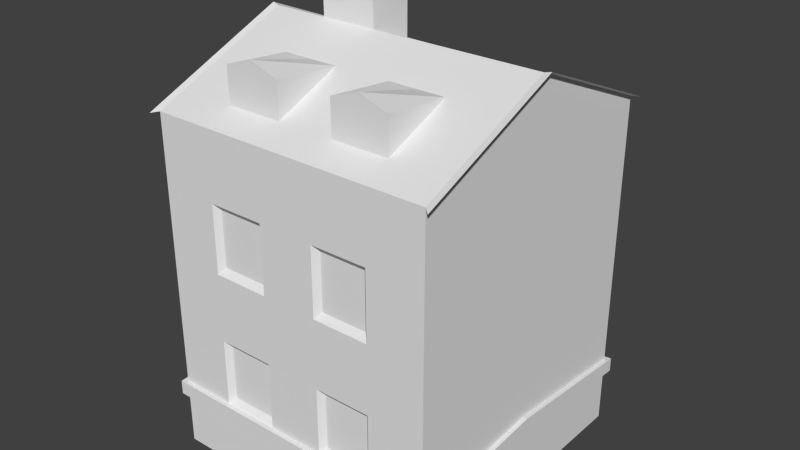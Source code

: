# Source: House8Model.blend  (saved by Blender 2.73.0; exported with 4.5.12 LTS)
import bpy
from mathutils import Matrix  # noqa: F401  (used for matrix-valued properties, if any)

bpy.ops.wm.read_factory_settings(use_empty=True)
scene = bpy.context.scene
scene.name = 'Scene'

# ---- collections
col_collection_1 = bpy.data.collections.new('Collection 1'); scene.collection.children.link(col_collection_1)

# ---- materials (node trees are filled in below, after node groups)
mat_main = bpy.data.materials.new('Main')
mat_main.alpha_threshold = 0.0
mat_main.use_transparent_shadow = False
mat_main.roughness = 0.5
mat_extra = bpy.data.materials.new('Extra')
mat_extra.alpha_threshold = 0.0
mat_extra.use_transparent_shadow = False
mat_extra.roughness = 0.5
mat_wall = bpy.data.materials.new('Wall')
mat_wall.alpha_threshold = 0.0
mat_wall.use_transparent_shadow = False
mat_wall.roughness = 0.5

# ---- material node trees

# ---- world
world_world = bpy.data.worlds.new('World'); scene.world = world_world
world_world.color = (0.05088, 0.05088, 0.05088)
world_world.use_sun_shadow = False
world_world.sun_shadow_jitter_overblur = 0.0
world_world.cycles.sampling_method = 'MANUAL'
world_world.cycles.sample_map_resolution = 256

# ---- meshes
me_cube_001 = bpy.data.meshes.new('Cube.001')
me_cube_001.from_pydata([(-1.771, -1.677, -1.996), (-1.771, 1.923, -1.996), (1.829, 1.923, -1.996), (1.829, -1.677, -1.996), (-1.771, -1.677, 2.324), (-1.771, 1.923, 2.324), (1.829, 1.923, 2.324), (1.829, -1.677, 2.324), (-1.771, 0.1234, 3.08), (-1.771, 0.1234, -1.996), (1.829, 0.1234, 3.08), (1.829, 0.1234, -1.996), (-1.051, 1.923, 2.324), (-0.3309, 1.923, 2.324), (0.3891, 1.923, 2.324), (1.109, 1.923, 2.324), (1.109, 1.923, -1.996), (0.3891, 1.923, -1.996), (-0.3309, 1.923, -1.996), (-1.051, 1.923, -1.996), (1.109, -1.677, 2.324), (0.3891, -1.677, 2.324), (-0.3309, -1.677, 2.324), (-1.051, -1.677, 2.324), (-1.051, -1.677, -1.996), (-0.3309, -1.677, -1.996), (0.3891, -1.677, -1.996), (1.109, -1.677, -1.996), (1.109, 0.1234, 3.08), (0.3891, 0.1234, 3.08), (-0.3309, 0.1234, 3.08), (-1.051, 0.1234, 3.08), (-1.771, -0.4766, -1.996), (-1.771, -1.077, -1.996), (1.829, -0.4766, 2.828), (1.829, -1.077, 2.576), (-1.771, -1.077, 2.576), (-1.771, -0.4766, 2.828), (1.829, -1.077, -1.996), (1.829, -0.4766, -1.996), (1.109, -0.4766, 2.828), (1.109, -1.077, 2.576), (0.3891, -0.4766, 2.828), (0.3891, -1.077, 2.576), (-0.3309, -0.4766, 2.828), (-0.3309, -1.077, 2.576), (-1.051, -0.4766, 2.828), (-1.051, -1.077, 2.576), (1.109, -1.333, 2.917), (1.109, -1.327, 2.222), (0.3891, -1.333, 2.917), (0.3891, -1.327, 2.222), (-0.3309, -1.333, 2.917), (-0.3309, -1.327, 2.222), (-1.051, -1.333, 2.917), (-1.051, -1.327, 2.222), (-1.771, 0.6634, 2.853), (1.829, 0.6634, -1.996), (-1.771, 0.6634, -1.996), (1.829, 0.6634, 2.853), (1.109, 0.6634, 2.853), (0.3891, 0.6634, 2.853), (-0.3309, 0.6907, 2.853), (-1.051, 0.6907, 2.853), (-0.4369, 0.2028, 3.693), (-0.9449, 0.2028, 3.693), (-0.4369, 0.6115, 3.687), (-0.9449, 0.6115, 3.687), (-0.3309, 0.692, 3.482), (-1.051, 0.692, 3.482), (-1.051, 0.1183, 3.49), (-0.3309, 0.1183, 3.49), (0.7491, 1.923, 2.324), (0.7491, 1.923, -1.996), (0.7491, -1.677, 2.324), (0.7491, -1.677, -1.996), (0.7491, 0.1234, 3.08), (0.7491, -1.077, 2.576), (0.7491, -0.4766, 2.828), (0.7491, -1.327, 2.222), (0.7491, -1.333, 3.039), (0.7491, 0.6634, 2.853), (-0.6909, 1.923, 2.324), (-0.6909, 1.923, -1.996), (-0.6909, -1.677, 2.324), (-0.6909, -1.677, -1.996), (-0.6909, 0.1234, 3.08), (-0.6909, -1.077, 2.576), (-0.6909, -0.4766, 2.828), (-0.6909, -1.327, 2.222), (-0.6909, -1.333, 3.039), (-0.6909, 0.6907, 2.853), (-0.6909, 0.2028, 3.693), (-0.6909, 0.6115, 3.687), (-0.6909, 0.1183, 3.49), (-0.6909, 0.692, 3.482), (-1.771, -1.677, -1.132), (-1.771, -1.677, -0.2677), (-1.771, -1.677, 0.5963), (-1.771, -1.677, 1.46), (-1.771, 1.923, 1.46), (-1.771, 1.923, 0.5963), (-1.771, 1.923, -0.2677), (-1.771, 1.923, -1.132), (1.829, 1.923, 1.46), (1.829, 1.923, 0.5963), (1.829, 1.923, -0.2677), (1.829, 1.923, -1.132), (1.829, -1.677, 1.46), (1.829, -1.677, 0.5963), (1.829, -1.677, -0.2677), (1.829, -1.677, -1.132), (1.829, 0.1234, 2.065), (1.829, 0.1234, 1.05), (1.829, 0.1234, 0.03469), (1.829, 0.1234, -0.9805), (-1.771, 0.1234, 2.065), (-1.771, 0.1234, 1.05), (-1.771, 0.1234, 0.03469), (-1.771, 0.1234, -0.9805), (1.109, -1.677, 1.46), (1.109, -1.677, 0.5963), (1.109, -1.677, -0.2677), (1.109, -1.677, -1.132), (0.3891, -1.677, 1.46), (0.3891, -1.677, 0.5963), (0.3891, -1.677, -0.2677), (0.3891, -1.677, -1.132), (-0.3309, -1.677, 1.46), (-0.3309, -1.677, 0.5963), (-0.3309, -1.677, -0.2677), (-0.3309, -1.677, -1.132), (-1.051, -1.677, 1.46), (-1.051, -1.677, 0.5963), (-1.051, -1.677, -0.2677), (-1.051, -1.677, -1.132), (-1.051, 1.923, 1.46), (-1.051, 1.923, 0.5963), (-1.051, 1.923, -0.2677), (-1.051, 1.923, -1.132), (-0.3309, 1.923, 1.46), (-0.3309, 1.923, 0.5963), (-0.3309, 1.923, -0.2677), (-0.3309, 1.923, -1.132), (0.3891, 1.923, 1.46), (0.3891, 1.923, 0.5963), (0.3891, 1.923, -0.2677), (0.3891, 1.923, -1.132), (1.109, 1.923, 1.46), (1.109, 1.923, 0.5963), (1.109, 1.923, -0.2677), (1.109, 1.923, -1.132), (-1.771, -1.077, 1.662), (-1.771, -1.077, 0.7475), (-1.771, -1.077, -0.1669), (-1.771, -1.077, -1.081), (-1.771, -0.4766, 1.863), (-1.771, -0.4766, 0.8987), (-1.771, -0.4766, -0.06611), (-1.771, -0.4766, -1.031), (1.829, -0.4766, 1.863), (1.829, -0.4766, 0.8987), (1.829, -0.4766, -0.06611), (1.829, -0.4766, -1.031), (1.829, -1.077, 1.662), (1.829, -1.077, 0.7475), (1.829, -1.077, -0.1669), (1.829, -1.077, -1.081), (1.829, 0.6634, 1.884), (1.829, 0.6634, 0.9138), (1.829, 0.6634, -0.05603), (1.829, 0.6634, -1.026), (-1.771, 0.6634, 1.884), (-1.771, 0.6634, 0.9138), (-1.771, 0.6634, -0.05603), (-1.771, 0.6634, -1.026), (0.7491, 1.923, 1.46), (0.7491, 1.923, 0.5963), (0.7491, 1.923, -0.2677), (0.7491, 1.923, -1.132), (0.7491, -1.677, 1.46), (0.7491, -1.677, 0.5963), (0.7491, -1.677, -0.2677), (0.7491, -1.677, -1.132), (-0.6909, 1.923, 1.46), (-0.6909, 1.923, 0.5963), (-0.6909, 1.923, -0.2677), (-0.6909, 1.923, -1.132), (-0.6909, -1.677, 1.46), (-0.6909, -1.677, 0.5963), (-0.6909, -1.677, -0.2677), (-0.6909, -1.677, -1.132), (1.041, -1.61, 1.378), (1.041, -1.61, 0.6784), (1.041, -1.61, -0.3498), (1.041, -1.61, -1.05), (0.4575, -1.61, 1.378), (0.4575, -1.61, 0.6784), (0.4575, -1.61, -0.3498), (0.4575, -1.61, -1.05), (-0.3993, -1.61, 1.378), (-0.3993, -1.61, 0.6784), (-0.3993, -1.61, -0.3498), (-0.3993, -1.61, -1.05), (-0.9825, -1.61, 1.378), (-0.9825, -1.61, 0.6784), (-0.9825, -1.61, -0.3498), (-0.9825, -1.61, -1.05), (0.7491, -1.61, 1.378), (0.7491, -1.61, 0.6784), (0.7491, -1.61, -0.3498), (0.7491, -1.61, -1.05), (-0.6909, -1.61, 1.378), (-0.6909, -1.61, 0.6784), (-0.6909, -1.61, -0.3498), (-0.6909, -1.61, -1.05), (-1.771, 1.923, -1.305), (1.829, 1.923, -1.305), (1.829, -1.677, -1.305), (1.829, 0.1234, -1.184), (-1.771, 0.1234, -1.184), (1.109, -1.677, -1.305), (0.3891, -1.677, -1.305), (-0.3309, -1.677, -1.305), (-1.051, -1.677, -1.305), (-1.051, 1.923, -1.305), (-0.3309, 1.923, -1.305), (0.3891, 1.923, -1.305), (1.109, 1.923, -1.305), (-1.771, -1.077, -1.264), (-1.771, -0.4766, -1.224), (1.829, -0.4766, -1.224), (1.829, -1.077, -1.264), (1.829, 0.6634, -1.22), (-1.771, 0.6634, -1.22), (0.7491, 1.923, -1.305), (0.7491, -1.677, -1.305), (-0.6909, 1.923, -1.305), (-0.6909, -1.677, -1.305), (-1.771, -1.677, -1.305), (0.02909, 1.923, 2.324), (0.02909, 1.923, -1.996), (0.02909, -1.677, 2.324), (0.02909, -1.677, -1.996), (0.02909, 0.1234, 3.08), (0.02909, -1.077, 2.576), (0.02909, -0.4766, 2.828), (0.02909, 0.6771, 2.853), (0.02909, 1.923, 1.46), (0.02909, 1.923, 0.5963), (0.02909, 1.923, -0.2677), (0.02909, 1.923, -1.132), (0.02909, -1.677, 1.46), (0.02909, -1.677, 0.5963), (0.02909, -1.677, -0.2677), (0.02909, -1.677, -1.132), (0.02909, 1.923, -1.305), (0.02909, -1.677, -1.305), (-1.829, -1.732, -1.13), (-1.829, 1.985, -1.13), (1.888, 1.985, -1.13), (1.888, -1.732, -1.13), (1.888, 0.1266, -0.9737), (-1.829, 0.1266, -0.9737), (1.144, -1.732, -1.13), (0.4008, -1.732, -1.13), (-0.3426, -1.732, -1.13), (-1.086, -1.732, -1.13), (-1.829, -1.112, -1.078), (-1.829, -0.493, -1.026), (1.888, -0.493, -1.026), (1.888, -1.112, -1.078), (1.888, 0.6841, -1.021), (-1.829, 0.6841, -1.021), (0.7725, -1.732, -1.13), (-0.7143, -1.732, -1.13), (-1.829, 1.985, -1.308), (1.888, 1.985, -1.308), (1.888, -1.732, -1.308), (1.888, 0.1266, -1.183), (-1.829, 0.1266, -1.183), (1.144, -1.732, -1.308), (0.4008, -1.732, -1.308), (-0.3426, -1.732, -1.308), (-1.086, -1.732, -1.308), (-1.829, -1.112, -1.267), (-1.829, -0.493, -1.225), (1.888, -0.493, -1.225), (1.888, -1.112, -1.267), (1.888, 0.6841, -1.221), (-1.829, 0.6841, -1.221), (0.7725, -1.732, -1.308), (-0.7143, -1.732, -1.308), (-1.829, -1.732, -1.308), (0.02909, -1.732, -1.13), (0.02909, -1.732, -1.308), (-1.855, -1.751, 2.308), (-1.855, 2.017, 2.308), (1.913, 2.017, 2.308), (1.913, -1.751, 2.308), (-1.855, 0.1332, 3.1), (1.913, 0.1332, 3.1), (1.913, -0.4948, 2.836), (1.913, -1.123, 2.572), (-1.855, -1.123, 2.572), (-1.855, -0.4948, 2.836), (-1.855, 0.6983, 2.862), (1.913, 0.6983, 2.862)], [], [(234, 216, 1, 58), (228, 217, 2, 16), (232, 218, 3, 38), (224, 239, 0, 24), (63, 12, 5, 56), (46, 31, 8, 37), (233, 219, 11, 57), (230, 220, 9, 32), (34, 10, 28, 40), (78, 76, 29, 42), (246, 244, 30, 44), (88, 86, 31, 46), (59, 6, 15, 60), (81, 72, 14, 61), (247, 240, 13, 62), (91, 82, 12, 63), (218, 221, 27, 3), (236, 222, 26, 75), (257, 223, 25, 243), (238, 224, 24, 85), (216, 225, 19, 1), (237, 226, 18, 83), (256, 227, 17, 241), (235, 228, 16, 73), (84, 87, 47, 23), (77, 41, 49, 79), (242, 245, 45, 22), (245, 246, 44, 45), (74, 77, 43, 21), (78, 42, 50, 80), (7, 35, 41, 20), (35, 34, 40, 41), (239, 229, 33, 0), (229, 230, 32, 33), (23, 47, 36, 4), (47, 46, 37, 36), (219, 231, 39, 11), (231, 232, 38, 39), (89, 90, 54, 55), (79, 80, 50, 51), (88, 46, 54, 90), (87, 45, 53, 89), (46, 47, 55, 54), (45, 44, 52, 53), (42, 43, 51, 50), (41, 40, 48, 49), (95, 69, 67, 93), (244, 247, 62, 30), (76, 81, 61, 29), (10, 59, 60, 28), (217, 233, 57, 2), (31, 63, 56, 8), (220, 234, 58, 9), (92, 93, 67, 65), (69, 70, 65, 67), (71, 68, 66, 64), (94, 71, 64, 92), (86, 30, 71, 94), (30, 62, 68, 71), (63, 31, 70, 69), (91, 63, 69, 95), (28, 60, 81, 76), (49, 48, 80, 79), (40, 78, 80, 48), (20, 41, 77, 74), (43, 77, 79, 51), (227, 235, 73, 17), (221, 236, 75, 27), (60, 15, 72, 81), (40, 28, 76, 78), (62, 91, 95, 68), (31, 86, 94, 70), (70, 94, 92, 65), (64, 66, 93, 92), (68, 95, 93, 66), (47, 87, 89, 55), (44, 88, 90, 52), (53, 52, 90, 89), (22, 45, 87, 84), (225, 237, 83, 19), (223, 238, 85, 25), (62, 13, 82, 91), (44, 30, 86, 88), (22, 84, 188, 128), (180, 124, 196, 208), (129, 189, 190, 130), (183, 123, 195, 211), (12, 82, 184, 136), (136, 184, 185, 137), (137, 185, 186, 138), (138, 186, 187, 139), (20, 74, 180, 120), (128, 188, 212, 200), (121, 181, 182, 122), (182, 126, 198, 210), (14, 72, 176, 144), (144, 176, 177, 145), (145, 177, 178, 146), (146, 178, 179, 147), (8, 56, 172, 116), (116, 172, 173, 117), (117, 173, 174, 118), (118, 174, 175, 119), (6, 59, 168, 104), (104, 168, 169, 105), (105, 169, 170, 106), (106, 170, 171, 107), (34, 35, 164, 160), (160, 164, 165, 161), (161, 165, 166, 162), (162, 166, 167, 163), (10, 34, 160, 112), (112, 160, 161, 113), (113, 161, 162, 114), (114, 162, 163, 115), (36, 37, 156, 152), (152, 156, 157, 153), (153, 157, 158, 154), (154, 158, 159, 155), (4, 36, 152, 99), (99, 152, 153, 98), (98, 153, 154, 97), (97, 154, 155, 96), (72, 15, 148, 176), (176, 148, 149, 177), (177, 149, 150, 178), (178, 150, 151, 179), (240, 14, 144, 248), (248, 144, 145, 249), (249, 145, 146, 250), (250, 146, 147, 251), (82, 13, 140, 184), (184, 140, 141, 185), (185, 141, 142, 186), (186, 142, 143, 187), (5, 12, 136, 100), (100, 136, 137, 101), (101, 137, 138, 102), (102, 138, 139, 103), (84, 23, 132, 188), (130, 190, 214, 202), (189, 133, 134, 190), (133, 189, 213, 205), (242, 22, 128, 252), (252, 128, 129, 253), (253, 129, 130, 254), (254, 130, 131, 255), (74, 21, 124, 180), (135, 191, 215, 207), (181, 125, 126, 182), (121, 120, 192, 193), (7, 20, 120, 108), (108, 120, 121, 109), (109, 121, 122, 110), (110, 122, 123, 111), (37, 8, 116, 156), (156, 116, 117, 157), (157, 117, 118, 158), (158, 118, 119, 159), (59, 10, 112, 168), (168, 112, 113, 169), (169, 113, 114, 170), (170, 114, 115, 171), (23, 4, 99, 132), (132, 99, 98, 133), (133, 98, 97, 134), (134, 97, 96, 135), (35, 7, 108, 164), (164, 108, 109, 165), (165, 109, 110, 166), (166, 110, 111, 167), (15, 6, 104, 148), (148, 104, 105, 149), (149, 105, 106, 150), (150, 106, 107, 151), (56, 5, 100, 172), (172, 100, 101, 173), (173, 101, 102, 174), (174, 102, 103, 175), (200, 212, 213, 201), (202, 214, 215, 203), (192, 208, 209, 193), (194, 210, 211, 195), (212, 204, 205, 213), (214, 206, 207, 215), (208, 196, 197, 209), (210, 198, 199, 211), (134, 135, 207, 206), (181, 121, 193, 209), (132, 133, 205, 204), (131, 130, 202, 203), (190, 134, 206, 214), (129, 128, 200, 201), (191, 131, 203, 215), (127, 183, 211, 199), (188, 132, 204, 212), (126, 127, 199, 198), (189, 129, 201, 213), (125, 181, 209, 197), (124, 125, 197, 196), (122, 182, 210, 194), (123, 122, 194, 195), (120, 180, 208, 192), (239, 224, 284, 293), (233, 217, 277, 289), (151, 260, 277, 228), (219, 233, 289, 279), (96, 155, 268, 258), (234, 220, 280, 290), (135, 96, 258, 267), (115, 163, 270, 262), (220, 230, 286, 280), (159, 119, 263, 269), (107, 171, 272, 260), (183, 127, 265, 274), (221, 218, 278, 281), (236, 221, 281, 291), (191, 135, 267, 275), (229, 239, 293, 285), (222, 236, 291, 282), (126, 254, 255, 127), (125, 253, 254, 126), (124, 252, 253, 125), (21, 242, 252, 124), (142, 250, 251, 143), (141, 249, 250, 142), (140, 248, 249, 141), (13, 240, 248, 140), (29, 61, 247, 244), (43, 42, 246, 245), (21, 43, 245, 242), (226, 256, 241, 18), (222, 257, 243, 26), (61, 14, 240, 247), (42, 29, 244, 246), (266, 275, 292, 283), (264, 274, 291, 281), (147, 179, 235, 227), (263, 273, 290, 280), (260, 272, 289, 277), (270, 271, 288, 287), (262, 270, 287, 279), (268, 269, 286, 285), (258, 268, 285, 293), (179, 151, 228, 235), (251, 147, 227, 256), (139, 187, 237, 225), (275, 267, 284, 292), (294, 266, 283, 295), (274, 265, 282, 291), (261, 264, 281, 278), (269, 263, 280, 286), (272, 262, 279, 289), (267, 258, 293, 284), (271, 261, 278, 288), (217, 228, 277), (273, 259, 276, 290), (265, 294, 295, 282), (143, 251, 256, 226), (131, 191, 275, 266), (259, 139, 225, 276), (123, 183, 274, 264), (127, 255, 294, 265), (232, 231, 287, 288), (255, 131, 266, 294), (218, 232, 288, 278), (119, 175, 273, 263), (224, 238, 292, 284), (111, 123, 264, 261), (231, 219, 279, 287), (163, 167, 271, 270), (171, 115, 262, 272), (238, 223, 283, 292), (155, 159, 269, 268), (257, 222, 282, 295), (167, 111, 261, 271), (230, 229, 285, 286), (223, 257, 295, 283), (216, 234, 290, 276), (103, 139, 259), (175, 103, 259, 273), (57, 11, 9, 58), (39, 38, 33, 32), (38, 3, 0, 33), (11, 39, 32, 9), (2, 57, 58, 1), (151, 107, 260), (225, 216, 276), (187, 143, 226, 237), (59, 6, 298, 307), (56, 8, 300, 306), (37, 36, 304, 305), (36, 4, 296, 304), (35, 34, 302, 303), (34, 10, 301, 302), (10, 59, 307, 301), (8, 37, 305, 300), (7, 35, 303, 299), (5, 56, 306, 297)])
me_cube_001.polygons.foreach_set('material_index', [2, 2, 2, 2, 0, 0, 2, 2, 0, 0, 0, 0, 0, 0, 0, 0, 2, 2, 0, 2, 2, 2, 2, 2, 0, 0, 0, 0, 0, 0, 0, 0, 2, 2, 0, 0, 2, 2, 0, 0, 0, 0, 0, 0, 0, 0, 0, 0, 0, 0, 2, 0, 2, 0, 0, 0, 0, 0, 0, 0, 0, 0, 0, 0, 0, 0, 2, 2, 0, 0, 0, 0, 0, 0, 0, 0, 0, 0, 0, 2, 2, 0, 0, 2, 2, 2, 2, 2, 2, 2, 2, 2, 2, 2, 2, 2, 2, 2, 2, 2, 2, 2, 2, 2, 2, 2, 2, 2, 2, 2, 2, 2, 2, 2, 2, 2, 2, 2, 2, 2, 2, 2, 2, 2, 2, 2, 2, 2, 2, 2, 2, 2, 2, 2, 2, 2, 2, 2, 2, 2, 2, 2, 2, 2, 2, 2, 2, 2, 2, 2, 2, 2, 2, 2, 2, 2, 2, 2, 2, 2, 2, 2, 2, 2, 2, 2, 2, 2, 2, 2, 2, 2, 2, 2, 2, 2, 2, 2, 2, 0, 0, 0, 0, 0, 0, 0, 0, 2, 2, 2, 2, 2, 2, 2, 2, 2, 2, 2, 2, 2, 2, 2, 2, 2, 2, 0, 2, 2, 2, 2, 2, 2, 2, 2, 2, 2, 2, 2, 2, 2, 2, 2, 2, 2, 2, 2, 2, 2, 0, 0, 0, 2, 0, 0, 0, 0, 0, 0, 0, 0, 0, 0, 0, 0, 0, 0, 0, 0, 0, 0, 0, 0, 0, 0, 0, 2, 0, 0, 0, 2, 0, 2, 2, 2, 2, 2, 2, 2, 2, 2, 2, 2, 2, 2, 1, 2, 2, 1, 2, 2, 2, 2, 2, 2, 2, 2, 2, 2, 0, 0, 0, 0, 0, 0, 0, 0, 0, 0, 0])
_uv = me_cube_001.uv_layers.new(name='UVMap')
_uv.uv.foreach_set('vector', [-0.2254, -1.042, -1.172, -1.081, -1.172, -1.406, -0.2254, -1.406, -0.5362, -1.025, -1.171, -1.025, -1.171, -1.406, -0.5362, -1.406, -0.721, -1.063, -1.172, -1.081, -1.172, -1.406, -0.721, -1.406, -0.5362, -1.025, -1.171, -1.025, -1.171, -1.406, -0.5362, -1.406, 0.2655, 0.7606, 0.2655, 0.8013, 0.3311, 0.8013, 0.3311, 0.7597, 0.2655, 0.721, 0.2655, 0.7418, 0.3311, 0.7418, 0.3311, 0.721, 0.5856, -1.042, 0.1801, -1.025, 0.1801, -1.406, 0.5856, -1.406, 0.6307, -1.044, 0.1801, -1.025, 0.1801, -1.406, 0.6307, -1.406, 0.003209, 0.721, 0.003209, 0.7418, 0.06878, 0.7418, 0.06878, 0.721, 0.1016, 0.721, 0.1016, 0.7418, 0.1343, 0.7418, 0.1343, 0.721, 0.1671, 0.721, 0.1671, 0.7418, 0.1999, 0.7418, 0.1999, 0.721, 0.2327, 0.721, 0.2327, 0.7418, 0.2655, 0.7418, 0.2655, 0.721, 0.003209, 0.7597, 0.003209, 0.8013, 0.06878, 0.8013, 0.06878, 0.7597, 0.1016, 0.7597, 0.1016, 0.8013, 0.1343, 0.8013, 0.1343, 0.7597, 0.1671, 0.7601, 0.1671, 0.8013, 0.1999, 0.8013, 0.1999, 0.7606, 0.2327, 0.7606, 0.2327, 0.8013, 0.2655, 0.8013, 0.2655, 0.7606, 2.005, -1.025, 1.37, -1.025, 1.37, -1.406, 2.005, -1.406, 1.052, -1.025, 0.7343, -1.025, 0.7343, -1.406, 1.052, -1.406, 0.441, 0.3814, 0.4058, 0.3814, 0.4058, 0.3289, 0.441, 0.3289, -0.2186, -1.025, -0.5362, -1.025, -0.5362, -1.406, -0.2186, -1.406, 2.005, -1.025, 1.37, -1.025, 1.37, -1.406, 2.005, -1.406, 1.052, -1.025, 0.7343, -1.025, 0.7343, -1.406, 1.052, -1.406, 0.4167, -1.025, 0.09905, -1.025, 0.09905, -1.406, 0.4167, -1.406, -0.2186, -1.025, -0.5362, -1.025, -0.5362, -1.406, -0.2186, -1.406, 0.2327, 0.6794, 0.2327, 0.7002, 0.2655, 0.7002, 0.2655, 0.6794, 0.7903, 0.05952, 0.7903, 0.09658, 0.8219, 0.09658, 0.8219, 0.05952, 0.1671, 0.6794, 0.1671, 0.7002, 0.1999, 0.7002, 0.1999, 0.6794, 0.1671, 0.7002, 0.1671, 0.721, 0.1999, 0.721, 0.1999, 0.7002, 0.1016, 0.6794, 0.1016, 0.7002, 0.1343, 0.7002, 0.1343, 0.6794, 0.1016, 0.721, 0.1343, 0.721, 0.1343, 0.6922, 0.1016, 0.6922, 0.003209, 0.6794, 0.003209, 0.7002, 0.06878, 0.7002, 0.06878, 0.6794, 0.003209, 0.7002, 0.003209, 0.721, 0.06878, 0.721, 0.06878, 0.7002, 1.532, -1.081, 1.081, -1.063, 1.081, -1.406, 1.532, -1.406, 1.081, -1.063, 0.6307, -1.044, 0.6307, -1.406, 1.081, -1.406, 0.2655, 0.6794, 0.2655, 0.7002, 0.3311, 0.7002, 0.3311, 0.6794, 0.2655, 0.7002, 0.2655, 0.721, 0.3311, 0.721, 0.3311, 0.7002, 0.1801, -1.025, -0.2704, -1.044, -0.2704, -1.406, 0.1801, -1.406, -0.2704, -1.044, -0.721, -1.063, -0.721, -1.406, -0.2704, -1.406, 0.2951, 0.322, 0.2951, 0.3629, 0.2754, 0.3568, 0.2754, 0.322, 0.2951, 0.3221, 0.2951, 0.363, 0.2753, 0.3569, 0.2753, 0.3221, 0.2327, 0.721, 0.2655, 0.721, 0.2655, 0.6922, 0.2327, 0.6922, 0.6322, 0.07045, 0.6322, 0.1075, 0.6638, 0.1075, 0.6638, 0.07045, 0.1268, 0.7271, 0.08764, 0.7072, 0.07127, 0.6831, 0.07084, 0.7271, 0.1339, 0.7104, 0.1008, 0.7267, 0.1507, 0.7267, 0.1462, 0.6907, 0.1749, 0.7265, 0.1347, 0.7067, 0.1197, 0.6828, 0.1143, 0.7265, 0.06668, 0.7113, 0.0347, 0.727, 0.08294, 0.727, 0.0786, 0.6923, 0.5296, 0.6627, 0.4696, 0.6627, 0.4873, 0.6261, 0.5296, 0.6261, 0.1671, 0.7418, 0.1671, 0.7601, 0.1999, 0.7606, 0.1999, 0.7418, 0.1016, 0.7418, 0.1016, 0.7597, 0.1343, 0.7597, 0.1343, 0.7418, 0.003209, 0.7418, 0.003209, 0.7597, 0.06878, 0.7597, 0.06878, 0.7418, 1.532, -1.081, 0.5856, -1.042, 0.5856, -1.406, 1.532, -1.406, 0.2655, 0.7418, 0.2655, 0.7606, 0.3311, 0.7597, 0.3311, 0.7418, 0.1801, -1.025, -0.2254, -1.042, -0.2254, -1.406, 0.1801, -1.406, 0.4696, 0.6261, 0.5296, 0.6261, 0.5296, 0.6634, 0.4696, 0.6634, 0.5296, 0.6502, 0.4696, 0.6502, 0.4782, 0.6261, 0.5209, 0.6262, 0.4696, 0.6261, 0.5296, 0.6261, 0.5209, 0.6501, 0.4782, 0.6502, 0.4956, 0.6673, 0.5256, 0.6673, 0.5167, 0.6857, 0.4956, 0.6857, 0.4696, 0.6261, 0.5223, 0.6261, 0.5223, 0.6861, 0.4696, 0.6861, 0.4702, 0.6474, 0.5238, 0.6261, 0.5238, 0.6854, 0.4696, 0.6861, 0.5296, 0.6261, 0.5088, 0.6806, 0.4696, 0.6816, 0.4696, 0.6268, 0.4696, 0.6261, 0.504, 0.6261, 0.504, 0.6861, 0.4696, 0.6861, 0.06878, 0.7418, 0.06878, 0.7597, 0.1016, 0.7597, 0.1016, 0.7418, 0.3149, 0.3221, 0.3149, 0.3569, 0.2951, 0.363, 0.2951, 0.3221, 0.06878, 0.721, 0.1016, 0.721, 0.1016, 0.6922, 0.06878, 0.6922, 0.06878, 0.6794, 0.06878, 0.7002, 0.1016, 0.7002, 0.1016, 0.6794, 0.7903, 0.02246, 0.7903, 0.05952, 0.8219, 0.05952, 0.8219, 0.02246, 0.09905, -1.025, -0.2186, -1.025, -0.2186, -1.406, 0.09905, -1.406, 1.37, -1.025, 1.052, -1.025, 1.052, -1.406, 1.37, -1.406, 0.06878, 0.7597, 0.06878, 0.8013, 0.1016, 0.8013, 0.1016, 0.7597, 0.06878, 0.721, 0.06878, 0.7418, 0.1016, 0.7418, 0.1016, 0.721, 0.4696, 0.6261, 0.504, 0.6261, 0.504, 0.6861, 0.4696, 0.6861, 0.4696, 0.6261, 0.5223, 0.6261, 0.5223, 0.6861, 0.4696, 0.6861, 0.4656, 0.6673, 0.4956, 0.6673, 0.4956, 0.6857, 0.4744, 0.6857, 0.4696, 0.6261, 0.5296, 0.6261, 0.5296, 0.6634, 0.4696, 0.6634, 0.5063, 0.6261, 0.5063, 0.6861, 0.4696, 0.6861, 0.4696, 0.6438, 0.6322, 0.03339, 0.6322, 0.07045, 0.6638, 0.07045, 0.6638, 0.03339, 0.1999, 0.721, 0.2327, 0.721, 0.2327, 0.6922, 0.1999, 0.6922, 0.3147, 0.322, 0.3147, 0.3568, 0.2951, 0.3629, 0.2951, 0.322, 0.1999, 0.6794, 0.1999, 0.7002, 0.2327, 0.7002, 0.2327, 0.6794, 1.37, -1.025, 1.052, -1.025, 1.052, -1.406, 1.37, -1.406, 0.09905, -1.025, -0.2186, -1.025, -0.2186, -1.406, 0.09905, -1.406, 0.1999, 0.7606, 0.1999, 0.8013, 0.2327, 0.8013, 0.2327, 0.7606, 0.1999, 0.721, 0.1999, 0.7418, 0.2327, 0.7418, 0.2327, 0.721, 0.09905, 2.406, -0.2186, 2.406, -0.2186, 1.643, 0.09905, 1.643, 0.4148, 0.9999, 9.137e-05, 0.9495, 0.1024, 0.8491, 0.4167, 0.8737, 0.09905, 0.8812, -0.2186, 0.8812, -0.2186, 0.1188, 0.09905, 0.1188, 0.4203, 9.137e-05, 0.835, 0.05049, 0.7327, 0.1509, 0.4185, 0.1263, 1.37, 2.406, 1.052, 2.406, 1.052, 1.643, 1.37, 1.643, 1.37, 1.643, 1.052, 1.643, 1.052, 0.8812, 1.37, 0.8812, 1.37, 0.8812, 1.052, 0.8812, 1.052, 0.1188, 1.37, 0.1188, 1.37, 0.1188, 1.052, 0.1188, 1.052, -0.6435, 1.37, -0.6435, 1.37, 2.406, 1.052, 2.406, 1.052, 1.643, 1.37, 1.643, 0.8081, 0.9671, 0.4017, 0.9999, 0.4035, 0.8782, 0.7084, 0.8636, 1.37, 0.8812, 1.052, 0.8812, 1.052, 0.1188, 1.37, 0.1188, 0.4017, 0.9999, 9.137e-05, 0.9549, 0.09887, 0.8552, 0.4035, 0.8782, 0.09906, 2.406, -0.2186, 2.406, -0.2186, 1.643, 0.09906, 1.643, 0.09906, 1.643, -0.2186, 1.643, -0.2186, 0.8812, 0.09906, 0.8812, 0.09906, 0.8812, -0.2186, 0.8812, -0.2186, 0.1188, 0.09906, 0.1188, 0.09906, 0.1188, -0.2186, 0.1188, -0.2186, -0.6435, 0.09905, -0.6435, 0.1801, 2.406, -0.2254, 2.236, -0.2254, 1.507, 0.1801, 1.644, 0.1801, 1.644, -0.2254, 1.507, -0.2254, 0.779, 0.1801, 0.8812, 0.1801, 0.8812, -0.2254, 0.779, -0.2254, 0.05071, 0.1801, 0.1188, 0.1801, 0.1188, -0.2254, 0.05071, -0.2254, -0.6776, 0.1801, -0.6435, 1.532, 1.838, 0.5856, 2.236, 0.5856, 1.507, 1.532, 1.189, 1.532, 1.189, 0.5856, 1.507, 0.5856, 0.779, 1.532, 0.5406, 1.532, 0.5406, 0.5856, 0.779, 0.5856, 0.05071, 1.532, -0.1083, 1.532, -0.1083, 0.5856, 0.05071, 0.5856, -0.6776, 1.532, -0.7571, -0.2704, 2.217, -0.721, 2.027, -0.721, 1.341, -0.2704, 1.492, -0.2704, 1.492, -0.721, 1.341, -0.721, 0.6541, -0.2704, 0.7676, -0.2704, 0.7676, -0.721, 0.6541, -0.721, -0.03256, -0.2704, 0.04314, -0.2704, 0.04314, -0.721, -0.03256, -0.721, -0.7192, -0.2704, -0.6814, 0.1801, 2.406, -0.2704, 2.217, -0.2704, 1.492, 0.1801, 1.644, 0.1801, 1.644, -0.2704, 1.492, -0.2704, 0.7676, 0.1801, 0.8812, 0.1801, 0.8812, -0.2704, 0.7676, -0.2704, 0.04314, 0.1801, 0.1188, 0.1801, 0.1188, -0.2704, 0.04314, -0.2704, -0.6814, 0.1801, -0.6435, 1.081, 2.027, 0.6307, 2.217, 0.6307, 1.492, 1.081, 1.341, 1.081, 1.341, 0.6307, 1.492, 0.6307, 0.7676, 1.081, 0.6541, 1.081, 0.6541, 0.6307, 0.7676, 0.6307, 0.04314, 1.081, -0.03256, 1.081, -0.03256, 0.6307, 0.04314, 0.6307, -0.6814, 1.081, -0.7192, 1.532, 1.838, 1.081, 2.027, 1.081, 1.341, 1.532, 1.189, 1.532, 1.189, 1.081, 1.341, 1.081, 0.6541, 1.532, 0.5405, 1.532, 0.5405, 1.081, 0.6541, 1.081, -0.03256, 1.532, -0.1083, 1.532, -0.1083, 1.081, -0.03256, 1.081, -0.7192, 1.532, -0.7571, -0.2186, 2.406, -0.5362, 2.406, -0.5362, 1.643, -0.2186, 1.643, -0.2186, 1.643, -0.5362, 1.643, -0.5362, 0.8812, -0.2186, 0.8812, -0.2186, 0.8812, -0.5362, 0.8812, -0.5362, 0.1188, -0.2186, 0.1188, -0.2186, 0.1188, -0.5362, 0.1188, -0.5362, -0.6435, -0.2186, -0.6435, 0.4167, 2.406, 0.09906, 2.406, 0.09906, 1.643, 0.4167, 1.643, 0.4167, 1.643, 0.09906, 1.643, 0.09906, 0.8812, 0.4167, 0.8812, 0.4167, 0.8812, 0.09906, 0.8812, 0.09906, 0.1188, 0.4167, 0.1188, 0.4167, 0.1188, 0.09906, 0.1188, 0.09905, -0.6435, 0.4167, -0.6435, 1.052, 2.406, 0.7343, 2.406, 0.7343, 1.643, 1.052, 1.643, 1.052, 1.643, 0.7343, 1.643, 0.7343, 0.8812, 1.052, 0.8812, 1.052, 0.8812, 0.7343, 0.8812, 0.7343, 0.1188, 1.052, 0.1188, 1.052, 0.1188, 0.7343, 0.1188, 0.7343, -0.6435, 1.052, -0.6435, 2.005, 2.406, 1.37, 2.406, 1.37, 1.643, 2.005, 1.643, 2.005, 1.643, 1.37, 1.643, 1.37, 0.8812, 2.005, 0.8812, 2.005, 0.8812, 1.37, 0.8812, 1.37, 0.1188, 2.005, 0.1188, 2.005, 0.1188, 1.37, 0.1188, 1.37, -0.6435, 2.005, -0.6435, -0.2186, 2.406, -0.5362, 2.406, -0.5362, 1.643, -0.2186, 1.643, 0.8081, 0.9671, 0.4016, 0.9999, 0.4035, 0.8782, 0.7084, 0.8636, -0.2186, 0.8812, -0.5362, 0.8812, -0.5362, 0.1188, -0.2186, 0.1188, 9.137e-05, 0.0382, 0.4203, 9.137e-05, 0.4184, 0.1263, 0.1036, 0.1425, 0.4167, 2.406, 0.09905, 2.406, 0.09905, 1.643, 0.4167, 1.643, 0.4167, 1.643, 0.09905, 1.643, 0.09905, 0.8812, 0.4167, 0.8812, 0.4167, 0.8812, 0.09905, 0.8812, 0.09905, 0.1188, 0.4167, 0.1188, 0.4167, 0.1188, 0.09905, 0.1188, 0.09905, -0.6435, 0.4167, -0.6435, 1.052, 2.406, 0.7343, 2.406, 0.7343, 1.643, 1.052, 1.643, 9.455e-05, 0.03821, 0.4203, 9.137e-05, 0.4184, 0.1263, 0.1036, 0.1425, 1.052, 0.8812, 0.7343, 0.8812, 0.7343, 0.1188, 1.052, 0.1188, 0.835, 0.04509, 0.835, 0.9618, 0.7315, 0.8575, 0.7362, 0.1448, 2.005, 2.406, 1.37, 2.406, 1.37, 1.643, 2.005, 1.643, 2.005, 1.643, 1.37, 1.643, 1.37, 0.8812, 2.005, 0.8812, 2.005, 0.8812, 1.37, 0.8812, 1.37, 0.1188, 2.005, 0.1188, 2.005, 0.1188, 1.37, 0.1188, 1.37, -0.6435, 2.005, -0.6435, 0.6307, 2.217, 0.1801, 2.406, 0.1801, 1.644, 0.6307, 1.492, 0.6307, 1.492, 0.1801, 1.644, 0.1801, 0.8812, 0.6307, 0.7676, 0.6307, 0.7676, 0.1801, 0.8812, 0.1801, 0.1188, 0.6307, 0.04314, 0.6307, 0.04314, 0.1801, 0.1188, 0.1801, -0.6435, 0.6307, -0.6814, 0.5856, 2.236, 0.1801, 2.406, 0.1801, 1.644, 0.5856, 1.507, 0.5856, 1.507, 0.1801, 1.644, 0.1801, 0.8812, 0.5856, 0.779, 0.5856, 0.779, 0.1801, 0.8812, 0.1801, 0.1188, 0.5856, 0.05071, 0.5856, 0.05071, 0.1801, 0.1188, 0.1801, -0.6435, 0.5856, -0.6776, -0.5362, 2.406, -1.171, 2.406, -1.171, 1.643, -0.5362, 1.643, -0.5362, 1.643, -1.171, 1.643, -1.171, 0.8812, -0.5362, 0.8812, -0.5362, 0.8812, -1.171, 0.8812, -1.171, 0.1188, -0.5362, 0.1188, -0.5362, 0.1188, -1.171, 0.1188, -1.171, -0.6435, -0.5362, -0.6435, -0.721, 2.027, -1.172, 1.838, -1.172, 1.189, -0.721, 1.341, -0.721, 1.341, -1.172, 1.189, -1.172, 0.5405, -0.721, 0.6541, -0.721, 0.6541, -1.172, 0.5405, -1.172, -0.1083, -0.721, -0.03256, -0.721, -0.03256, -1.172, -0.1083, -1.172, -0.7571, -0.721, -0.7192, -0.5362, 2.406, -1.171, 2.406, -1.171, 1.643, -0.5362, 1.643, -0.5362, 1.643, -1.171, 1.643, -1.171, 0.8812, -0.5362, 0.8812, -0.5362, 0.8812, -1.171, 0.8812, -1.171, 0.1188, -0.5362, 0.1188, -0.5362, 0.1188, -1.171, 0.1188, -1.171, -0.6435, -0.5362, -0.6435, -0.2254, 2.236, -1.172, 1.838, -1.172, 1.189, -0.2254, 1.507, -0.2254, 1.507, -1.172, 1.189, -1.172, 0.5406, -0.2254, 0.779, -0.2254, 0.779, -1.172, 0.5406, -1.172, -0.1083, -0.2254, 0.05071, -0.2254, 0.05071, -1.172, -0.1083, -1.172, -0.7571, -0.2254, -0.6776, 0.3108, 0.3595, 0.2949, 0.3595, 0.2949, 0.3219, 0.3108, 0.3219, 0.311, 0.3594, 0.2948, 0.3594, 0.2948, 0.3242, 0.311, 0.3242, 0.3108, 0.3594, 0.2949, 0.3594, 0.2949, 0.3218, 0.3108, 0.3218, 0.3118, 0.3585, 0.294, 0.3585, 0.294, 0.3233, 0.3118, 0.3233, 0.2949, 0.3595, 0.279, 0.3595, 0.279, 0.3219, 0.2949, 0.3219, 0.2948, 0.3594, 0.2787, 0.3594, 0.2787, 0.3242, 0.2948, 0.3242, 0.2949, 0.3594, 0.279, 0.3594, 0.279, 0.3218, 0.2949, 0.3218, 0.294, 0.3585, 0.2762, 0.3585, 0.2762, 0.3233, 0.294, 0.3233, 9.137e-05, 0.9549, 9.455e-05, 0.03821, 0.1036, 0.1425, 0.09887, 0.8552, 0.4335, 9.137e-05, 0.835, 0.04509, 0.7362, 0.1448, 0.4316, 0.1218, 9.137e-05, 0.9549, 9.137e-05, 0.0382, 0.1036, 0.1425, 0.09887, 0.8552, 0.835, 0.05049, 0.8081, 0.9671, 0.7084, 0.8636, 0.7327, 0.1509, 0.4016, 0.9999, 9.137e-05, 0.9549, 0.09887, 0.8552, 0.4035, 0.8782, 0.835, 0.05049, 0.8081, 0.9671, 0.7084, 0.8636, 0.7327, 0.1509, 0.4203, 9.137e-05, 0.835, 0.05049, 0.7327, 0.1509, 0.4184, 0.1263, 9.406e-05, 0.03821, 0.4203, 9.137e-05, 0.4185, 0.1263, 0.1036, 0.1425, 0.4017, 0.9999, 9.137e-05, 0.9549, 0.09887, 0.8552, 0.4035, 0.8782, 9.137e-05, 0.9549, 9.406e-05, 0.03821, 0.1036, 0.1425, 0.09887, 0.8552, 0.4203, 9.137e-05, 0.835, 0.05049, 0.7327, 0.1509, 0.4184, 0.1263, 0.02706, 0.03286, 0.4335, 9.137e-05, 0.4316, 0.1218, 0.1267, 0.1364, 9.137e-05, 0.9495, 0.02706, 0.03286, 0.1267, 0.1364, 0.1024, 0.8491, 0.8081, 0.9671, 0.4017, 0.9999, 0.4035, 0.8782, 0.7084, 0.8636, 0.835, 0.05049, 0.8081, 0.9671, 0.7084, 0.8636, 0.7327, 0.1509, 0.835, 0.9618, 0.4148, 0.9999, 0.4167, 0.8737, 0.7315, 0.8575, -1.171, -1.025, -0.5362, -1.025, -0.5362, -1.025, -1.171, -1.025, 0.5856, -1.042, 1.532, -1.081, 1.532, -1.081, 0.5856, -1.042, 0.5136, 0.6466, 0.55, 0.6466, 0.55, 0.6553, 0.5136, 0.6553, 0.1801, -1.025, 0.5856, -1.042, 0.5856, -1.042, 0.1801, -1.025, 1.532, -0.7571, 1.081, -0.7192, 1.081, -0.7192, 1.532, -0.7571, -0.2254, -1.042, 0.1801, -1.025, 0.1801, -1.025, -0.2254, -1.042, -0.5362, -0.6435, -1.171, -0.6435, -1.171, -0.6435, -0.5362, -0.6435, 0.1801, -0.6435, -0.2704, -0.6814, -0.2704, -0.6814, 0.1801, -0.6435, 0.1801, -1.025, 0.6307, -1.044, 0.6307, -1.044, 0.1801, -1.025, 0.6307, -0.6814, 0.1801, -0.6435, 0.1801, -0.6435, 0.6307, -0.6814, 1.532, -0.7571, 0.5856, -0.6776, 0.5856, -0.6776, 1.532, -0.7571, 0.4203, 9.137e-05, 9.406e-05, 0.03821, 9.406e-05, 0.03821, 0.4203, 9.137e-05, 1.37, -1.025, 2.005, -1.025, 2.005, -1.025, 1.37, -1.025, 1.052, -1.025, 1.37, -1.025, 1.37, -1.025, 1.052, -1.025, 0.4203, 9.137e-05, 9.455e-05, 0.03821, 9.455e-05, 0.03821, 0.4203, 9.137e-05, 1.081, -1.063, 1.532, -1.081, 1.532, -1.081, 1.081, -1.063, 0.7343, -1.025, 1.052, -1.025, 1.052, -1.025, 0.7343, -1.025, 0.7343, 0.1188, 0.4167, 0.1188, 0.4167, -0.6435, 0.7343, -0.6435, 0.7343, 0.8812, 0.4167, 0.8812, 0.4167, 0.1188, 0.7343, 0.1188, 0.7343, 1.643, 0.4167, 1.643, 0.4167, 0.8812, 0.7343, 0.8812, 0.7343, 2.406, 0.4167, 2.406, 0.4167, 1.643, 0.7343, 1.643, 0.7343, 0.1188, 0.4167, 0.1188, 0.4167, -0.6435, 0.7343, -0.6435, 0.7343, 0.8812, 0.4167, 0.8812, 0.4167, 0.1188, 0.7343, 0.1188, 0.7343, 1.643, 0.4167, 1.643, 0.4167, 0.8812, 0.7343, 0.8812, 0.7343, 2.406, 0.4167, 2.406, 0.4167, 1.643, 0.7343, 1.643, 0.1343, 0.7418, 0.1343, 0.7597, 0.1671, 0.7601, 0.1671, 0.7418, 0.1343, 0.7002, 0.1343, 0.721, 0.1671, 0.721, 0.1671, 0.7002, 0.1343, 0.6794, 0.1343, 0.7002, 0.1671, 0.7002, 0.1671, 0.6794, 0.7343, -1.025, 0.4167, -1.025, 0.4167, -1.406, 0.7343, -1.406, 0.4058, 0.3814, 0.4409, 0.3814, 0.4409, 0.3291, 0.4058, 0.3291, 0.1343, 0.7597, 0.1343, 0.8013, 0.1671, 0.8013, 0.1671, 0.7601, 0.1343, 0.721, 0.1343, 0.7418, 0.1671, 0.7418, 0.1671, 0.721, 0.4139, 0.6602, 0.3966, 0.6602, 0.3966, 0.6519, 0.4139, 0.6519, 0.483, 0.6602, 0.4658, 0.6602, 0.4658, 0.6519, 0.483, 0.6519, 0.4772, 0.6466, 0.4954, 0.6466, 0.4954, 0.6553, 0.4772, 0.6553, 0.4626, 0.6533, 0.4874, 0.6553, 0.4874, 0.6642, 0.4626, 0.6626, 0.538, 0.6566, 0.4777, 0.6617, 0.4777, 0.6524, 0.538, 0.6483, 0.4232, 0.6614, 0.3945, 0.659, 0.3945, 0.6503, 0.4232, 0.6522, 0.4519, 0.6638, 0.4232, 0.6614, 0.4232, 0.6522, 0.4519, 0.6541, 0.4076, 0.6579, 0.4351, 0.6556, 0.4351, 0.6644, 0.4076, 0.6663, 0.3801, 0.6602, 0.4076, 0.6579, 0.4076, 0.6663, 0.3801, 0.6681, 0.4954, 0.6466, 0.5136, 0.6466, 0.5136, 0.6553, 0.4954, 0.6553, 0.459, 0.6466, 0.4772, 0.6466, 0.4772, 0.6553, 0.459, 0.6553, 0.4044, 0.6466, 0.4226, 0.6466, 0.4226, 0.6553, 0.4044, 0.6553, 0.3966, 0.6602, 0.3794, 0.6602, 0.3794, 0.6519, 0.3966, 0.6519, 0.4312, 0.6602, 0.4139, 0.6602, 0.4139, 0.6519, 0.4312, 0.6519, 0.4658, 0.6602, 0.4485, 0.6602, 0.4485, 0.6519, 0.4658, 0.6519, 0.5176, 0.6602, 0.483, 0.6602, 0.483, 0.6519, 0.5176, 0.6519, 0.4351, 0.6556, 0.4626, 0.6533, 0.4626, 0.6626, 0.4351, 0.6644, 0.4777, 0.6617, 0.4519, 0.6638, 0.4519, 0.6541, 0.4777, 0.6524, 0.3794, 0.6602, 0.3448, 0.6602, 0.3448, 0.6519, 0.3794, 0.6519, 0.3945, 0.659, 0.3658, 0.6566, 0.3658, 0.6483, 0.3945, 0.6503, -1.171, -1.025, -0.5362, -1.025, -1.171, -1.025, 0.4874, 0.6553, 0.5451, 0.6602, 0.5451, 0.6681, 0.4874, 0.6642, 0.4485, 0.6602, 0.4312, 0.6602, 0.4312, 0.6519, 0.4485, 0.6519, 0.4408, 0.6466, 0.459, 0.6466, 0.459, 0.6553, 0.4408, 0.6553, 0.835, 0.05049, 0.4203, 9.137e-05, 0.4203, 9.137e-05, 0.835, 0.05049, 0.368, 0.6466, 0.4044, 0.6466, 0.4044, 0.6553, 0.368, 0.6553, 0.835, 0.05049, 0.4203, 9.137e-05, 0.4203, 9.137e-05, 0.835, 0.05049, 0.7343, -0.6435, 0.4167, -0.6435, 0.4167, -0.6435, 0.7343, -0.6435, -0.721, -1.063, -0.2704, -1.044, -0.2704, -1.044, -0.721, -1.063, 0.4167, -0.6435, 0.09905, -0.6435, 0.09905, -0.6435, 0.4167, -0.6435, -1.172, -1.081, -0.721, -1.063, -0.721, -1.063, -1.172, -1.081, 0.1801, -0.6435, -0.2254, -0.6776, -0.2254, -0.6776, 0.1801, -0.6435, -0.5362, -1.025, -0.2186, -1.025, -0.2186, -1.025, -0.5362, -1.025, 2.005, -0.6435, 1.37, -0.6435, 1.37, -0.6435, 2.005, -0.6435, -0.2704, -1.044, 0.1801, -1.025, 0.1801, -1.025, -0.2704, -1.044, -0.2704, -0.6814, -0.721, -0.7192, -0.721, -0.7192, -0.2704, -0.6814, 0.5856, -0.6776, 0.1801, -0.6435, 0.1801, -0.6435, 0.5856, -0.6776, -0.2186, -1.025, 0.09905, -1.025, 0.09905, -1.025, -0.2186, -1.025, 1.081, -0.7192, 0.6307, -0.6814, 0.6307, -0.6814, 1.081, -0.7192, 0.4409, 0.3814, 0.4058, 0.3814, 0.4058, 0.3814, 0.4409, 0.3814, -0.721, -0.7192, -1.172, -0.7571, -1.172, -0.7571, -0.721, -0.7192, 0.6307, -1.044, 1.081, -1.063, 1.081, -1.063, 0.6307, -1.044, 0.4058, 0.3814, 0.441, 0.3814, 0.441, 0.3814, 0.4058, 0.3814, -1.172, -1.081, -0.2254, -1.042, -0.2254, -1.042, -1.172, -1.081, 2.005, -0.6435, 1.37, -0.6435, 2.005, -0.6435, -0.2254, -0.6776, -1.172, -0.7571, -1.172, -0.7571, -0.2254, -0.6776, 0.5856, -1.406, 0.1801, -1.406, 0.1801, -1.406, 0.5856, -1.406, -0.2704, -1.406, -0.721, -1.406, -0.721, -1.406, -0.2704, -1.406, -0.721, -1.406, -1.172, -1.406, -1.172, -1.406, -0.721, -1.406, 0.1801, -1.406, -0.2704, -1.406, -0.2704, -1.406, 0.1801, -1.406, 1.532, -1.406, 0.5856, -1.406, 0.5856, -1.406, 1.532, -1.406, -0.5362, -0.6435, -1.171, -0.6435, -1.171, -0.6435, 1.37, -1.025, 2.005, -1.025, 2.005, -1.025, 0.4226, 0.6466, 0.4408, 0.6466, 0.4408, 0.6553, 0.4226, 0.6553, 0.003209, 0.7597, 0.003209, 0.8013, 0.003209, 0.8013, 0.003209, 0.7597, 0.3311, 0.7597, 0.3311, 0.7418, 0.3311, 0.7418, 0.3311, 0.7597, 0.3311, 0.721, 0.3311, 0.7002, 0.3311, 0.7002, 0.3311, 0.721, 0.3311, 0.7002, 0.3311, 0.6794, 0.3311, 0.6794, 0.3311, 0.7002, 0.003209, 0.7002, 0.003209, 0.721, 0.003209, 0.721, 0.003209, 0.7002, 0.003209, 0.721, 0.003209, 0.7418, 0.003209, 0.7418, 0.003209, 0.721, 0.003209, 0.7418, 0.003209, 0.7597, 0.003209, 0.7597, 0.003209, 0.7418, 0.3311, 0.7418, 0.3311, 0.721, 0.3311, 0.721, 0.3311, 0.7418, 0.003209, 0.6794, 0.003209, 0.7002, 0.003209, 0.7002, 0.003209, 0.6794, 0.3311, 0.8013, 0.3311, 0.7597, 0.3311, 0.7597, 0.3311, 0.8013])
me_cube_001.materials.append(mat_main)
me_cube_001.materials.append(mat_extra)
me_cube_001.materials.append(mat_wall)
me_cube_001.use_remesh_preserve_volume = False
me_cube_001.use_remesh_preserve_attributes = False
me_cube_001.use_mirror_vertex_groups = False
me_cube_001.update()

# ---- objects
ob_cube = bpy.data.objects.new('Cube', me_cube_001)

# ---- transforms, parenting, visibility, modifiers, constraints
ob_cube.location = (0.0, 0.0, 2.0)
ob_cube.lineart.crease_threshold = 0.0

# ---- collection membership
col_collection_1.objects.link(ob_cube)

# ---- scene / render settings (as saved in the file)
scene.frame_start = 1; scene.frame_end = 250; scene.frame_set(1)
scene.render.engine = 'BLENDER_EEVEE_NEXT'
scene.render.resolution_percentage = 50
scene.render.dither_intensity = 0.0
scene.cycles.use_denoising = False
scene.cycles.samples = 10
scene.cycles.sampling_pattern = 'TABULATED_SOBOL'
scene.cycles.light_sampling_threshold = 0.0
scene.cycles.use_adaptive_sampling = False
scene.cycles.use_light_tree = False
scene.cycles.blur_glossy = 0.0
scene.cycles.pixel_filter_type = 'GAUSSIAN'
scene.cycles.sample_clamp_indirect = 0.0
scene.view_settings.view_transform = 'Standard'
bpy.context.view_layer.update()

# ---- added for rendering (the .blend has no active camera and no usable light): camera, sun
cam_auto = bpy.data.cameras.new('AutoCamera')
cam_auto.lens = 50.0
cam_auto.sensor_width = 36.0
cam_auto.clip_end = 1000.0
ob_auto_camera = bpy.data.objects.new('AutoCamera', cam_auto)
scene.collection.objects.link(ob_auto_camera)
ob_auto_camera.location = (7.24081, -8.52088, 8.61819)
ob_auto_camera.rotation_euler = (1.09748, -7.21219e-08, 0.694738)
scene.camera = ob_auto_camera
light_auto_sun = bpy.data.lights.new('AutoSun', 'SUN')
light_auto_sun.energy = 3.0
light_auto_sun.angle = 0.0523599
ob_auto_sun = bpy.data.objects.new('AutoSun', light_auto_sun)
scene.collection.objects.link(ob_auto_sun)
ob_auto_sun.rotation_euler = (0.872665, 0.174533, 0.523599)
bpy.context.view_layer.update()
